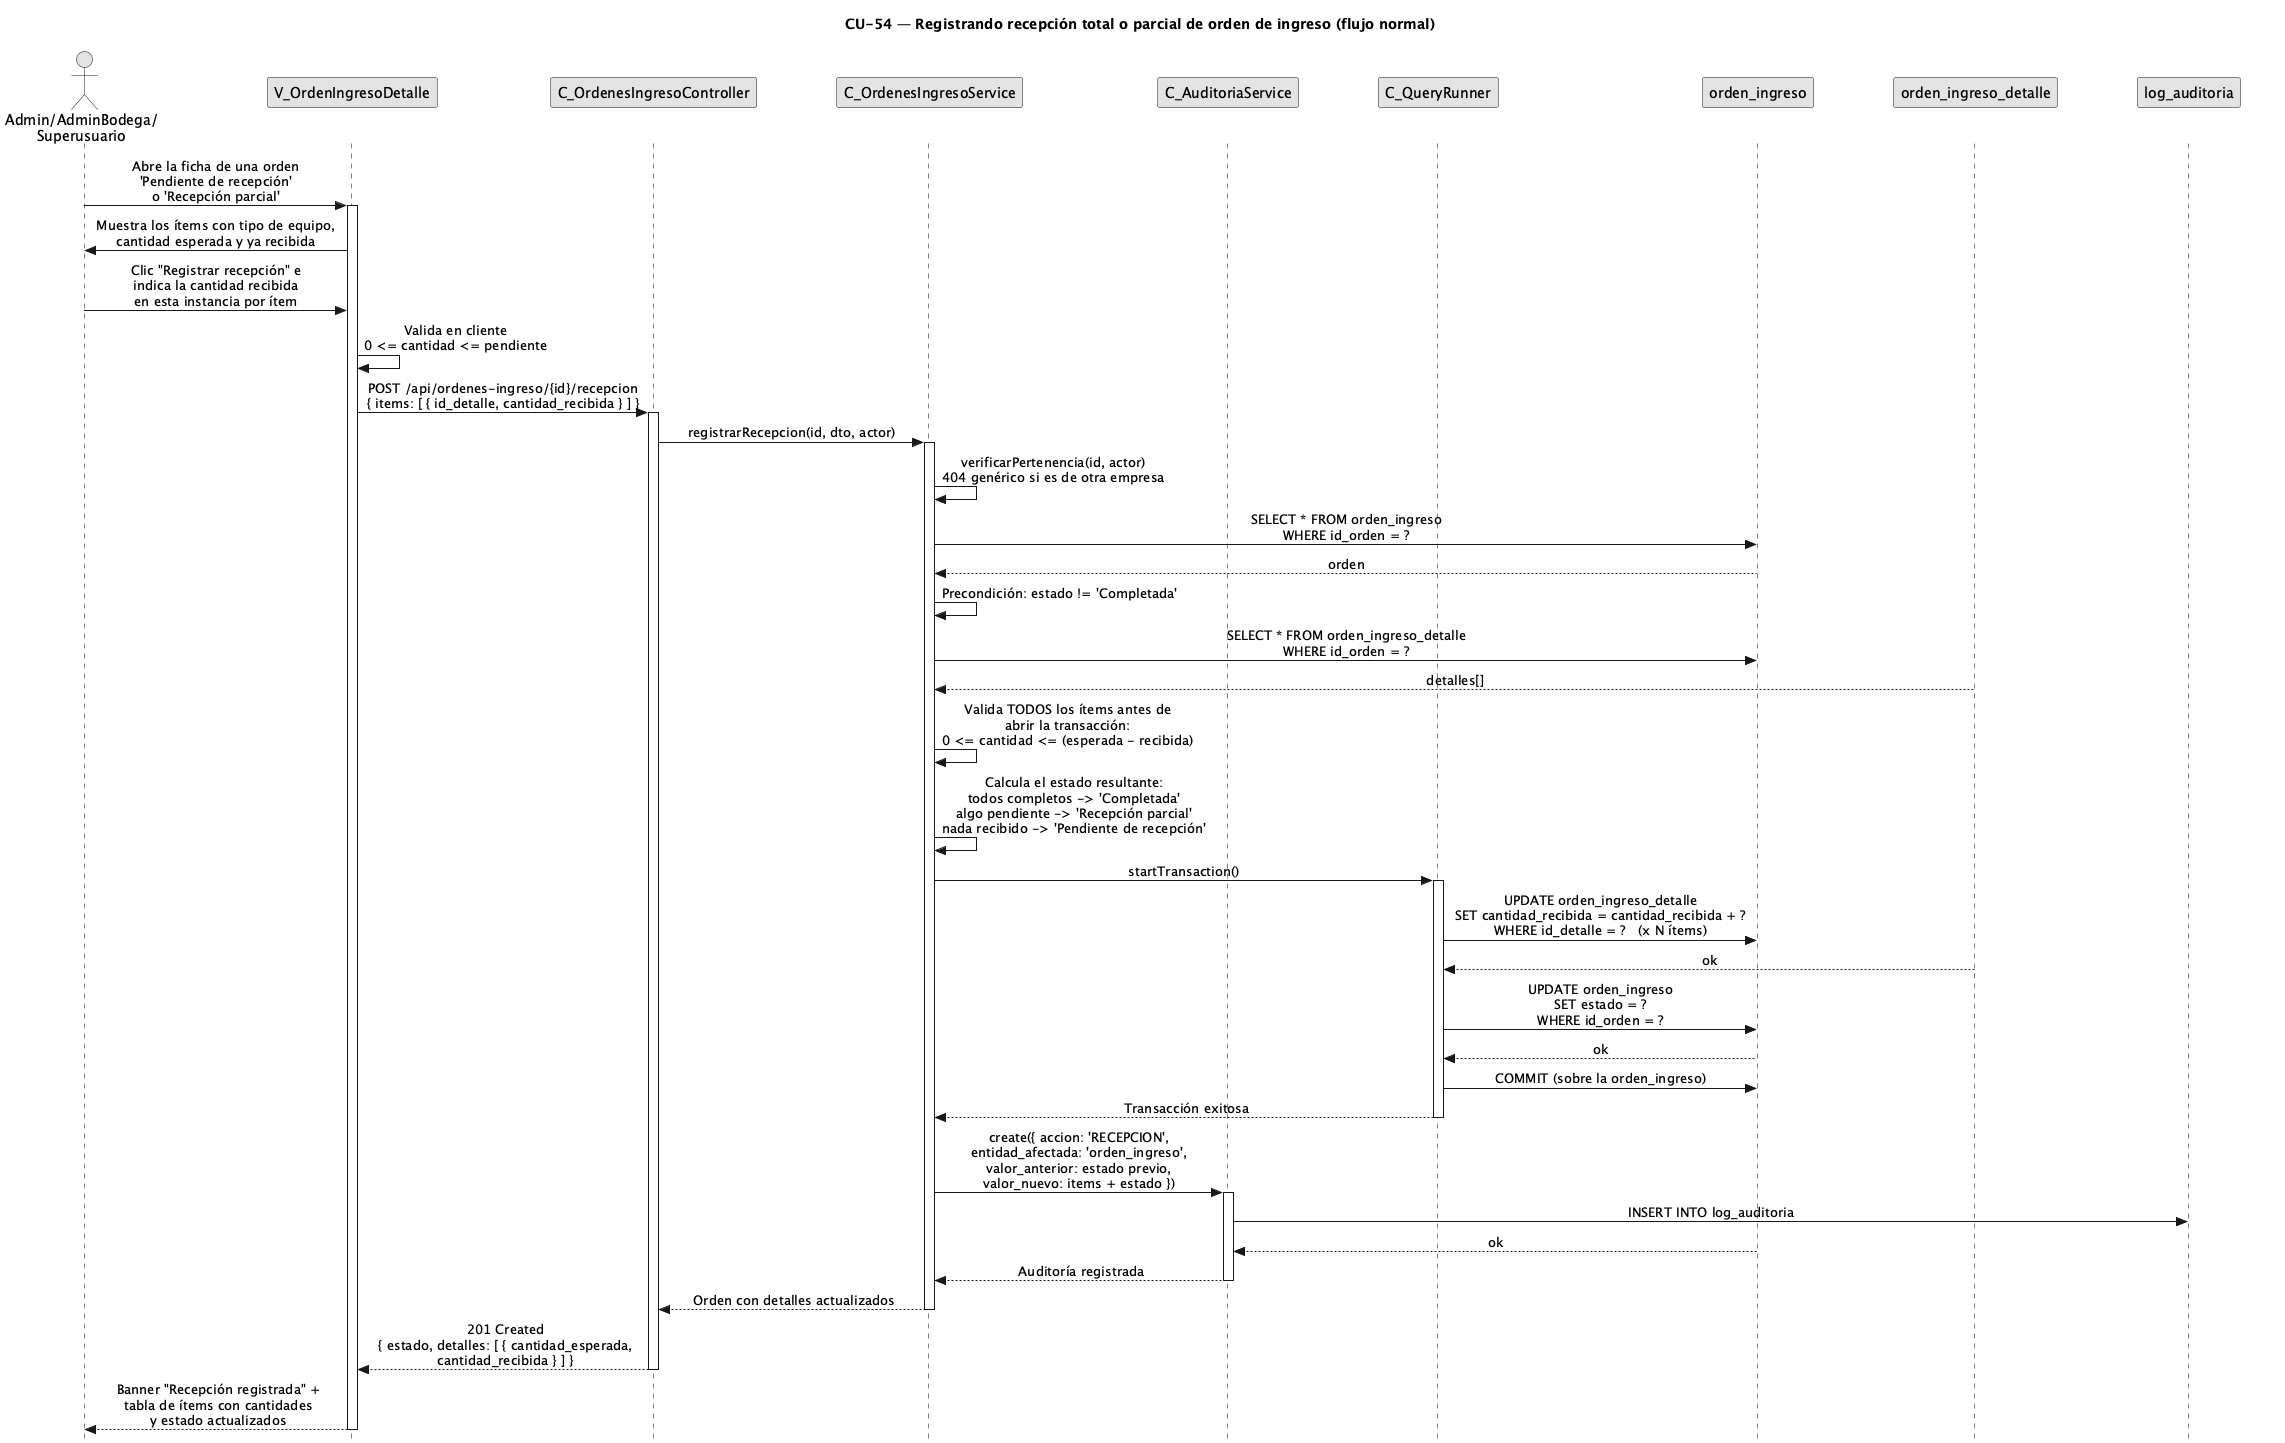

The diagram above was rendered by PlantUML. Its source (embedded in the PNG):
@startuml CU54-RecepcionOrdenIngreso-Normal
title CU-54 — Registrando recepción total o parcial de orden de ingreso (flujo normal)

skinparam style strictuml
skinparam monochrome true
skinparam shadowing false
skinparam sequenceMessageAlign center
<style> sequenceDiagram { participant { Margin 35 } actor { Margin 15 } } </style>
skinparam sequence {
  MessageAlign center
  LifeLineBorderColor black
}
hide footbox

actor "Admin/AdminBodega/\nSuperusuario" as user
participant "V_OrdenIngresoDetalle" as view
participant "C_OrdenesIngresoController" as ctrl
participant "C_OrdenesIngresoService" as svc
participant "C_AuditoriaService" as aud
participant "C_QueryRunner" as qr
participant "orden_ingreso" as oing
participant "orden_ingreso_detalle" as odet
participant "log_auditoria" as aent

user -> view : Abre la ficha de una orden\n'Pendiente de recepción'\no 'Recepción parcial'
activate view

view -> user : Muestra los ítems con tipo de equipo,\ncantidad esperada y ya recibida

user -> view : Clic "Registrar recepción" e\nindica la cantidad recibida\nen esta instancia por ítem

view -> view : Valida en cliente\n0 <= cantidad <= pendiente

view -> ctrl : POST /api/ordenes-ingreso/{id}/recepcion\n{ items: [ { id_detalle, cantidad_recibida } ] }
activate ctrl

ctrl -> svc : registrarRecepcion(id, dto, actor)
activate svc

svc -> svc : verificarPertenencia(id, actor)\n404 genérico si es de otra empresa

svc -> oing : SELECT * FROM orden_ingreso\nWHERE id_orden = ?
oing --> svc : orden

svc -> svc : Precondición: estado != 'Completada'

svc -> oing : SELECT * FROM orden_ingreso_detalle\nWHERE id_orden = ?
odet --> svc : detalles[]

svc -> svc : Valida TODOS los ítems antes de\nabrir la transacción:\n0 <= cantidad <= (esperada - recibida)

svc -> svc : Calcula el estado resultante:\ntodos completos -> 'Completada'\nalgo pendiente -> 'Recepción parcial'\nnada recibido -> 'Pendiente de recepción'

svc -> qr : startTransaction()
activate qr

qr -> oing : UPDATE orden_ingreso_detalle\nSET cantidad_recibida = cantidad_recibida + ?\nWHERE id_detalle = ?   (x N ítems)
odet --> qr : ok

qr -> oing : UPDATE orden_ingreso\nSET estado = ?\nWHERE id_orden = ?
oing --> qr : ok

qr -> oing :COMMIT (sobre la orden_ingreso)
qr --> svc : Transacción exitosa
deactivate qr

svc -> aud : create({ accion: 'RECEPCION',\nentidad_afectada: 'orden_ingreso',\nvalor_anterior: estado previo,\nvalor_nuevo: items + estado })
activate aud
aud -> aent : INSERT INTO log_auditoria
oing --> aud : ok
aud --> svc : Auditoría registrada
deactivate aud

svc --> ctrl : Orden con detalles actualizados
deactivate svc

ctrl --> view : 201 Created\n{ estado, detalles: [ { cantidad_esperada,\ncantidad_recibida } ] }
deactivate ctrl

view --> user : Banner "Recepción registrada" +\ntabla de ítems con cantidades\ny estado actualizados
deactivate view

@enduml